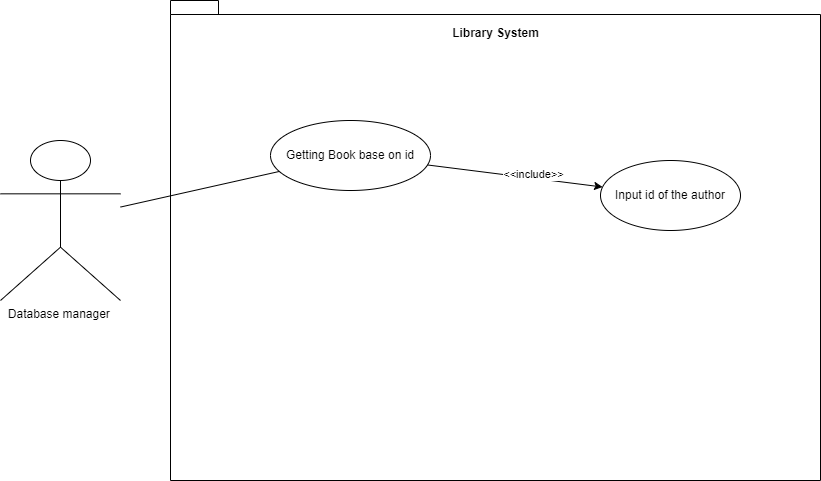

The diagram above was exported from draw.io. Its source (the exported page's mxGraphModel, read from the mxfile embedded in the PNG):
<mxGraphModel dx="1633" dy="758" grid="1" gridSize="10" guides="1" tooltips="1" connect="1" arrows="1" fold="1" page="1" pageScale="1" pageWidth="850" pageHeight="1100" math="0" shadow="0">
  <root>
    <mxCell id="0" />
    <mxCell id="1" parent="0" />
    <mxCell id="WXUy9Tb-qTp6Tu4ZHFu8-1" value="Database manager&amp;nbsp;&lt;br&gt;" style="shape=umlActor;verticalLabelPosition=bottom;verticalAlign=top;html=1;outlineConnect=0;" vertex="1" parent="1">
      <mxGeometry x="20" y="180" width="120" height="160" as="geometry" />
    </mxCell>
    <mxCell id="WXUy9Tb-qTp6Tu4ZHFu8-3" value="" style="shape=folder;fontStyle=1;spacingTop=10;tabWidth=40;tabHeight=14;tabPosition=left;html=1;whiteSpace=wrap;" vertex="1" parent="1">
      <mxGeometry x="190" y="40" width="650" height="480" as="geometry" />
    </mxCell>
    <mxCell id="WXUy9Tb-qTp6Tu4ZHFu8-4" value="Getting Book base on id" style="ellipse;whiteSpace=wrap;html=1;" vertex="1" parent="1">
      <mxGeometry x="290" y="160" width="160" height="70" as="geometry" />
    </mxCell>
    <mxCell id="WXUy9Tb-qTp6Tu4ZHFu8-5" value="Library System" style="text;align=center;fontStyle=1;verticalAlign=middle;spacingLeft=3;spacingRight=3;strokeColor=none;rotatable=0;points=[[0,0.5],[1,0.5]];portConstraint=eastwest;html=1;" vertex="1" parent="1">
      <mxGeometry x="475" y="60" width="80" height="26" as="geometry" />
    </mxCell>
    <mxCell id="WXUy9Tb-qTp6Tu4ZHFu8-6" value="" style="endArrow=none;html=1;rounded=0;" edge="1" parent="1" source="WXUy9Tb-qTp6Tu4ZHFu8-1" target="WXUy9Tb-qTp6Tu4ZHFu8-4">
      <mxGeometry width="50" height="50" relative="1" as="geometry">
        <mxPoint x="400" y="320" as="sourcePoint" />
        <mxPoint x="450" y="270" as="targetPoint" />
      </mxGeometry>
    </mxCell>
    <mxCell id="WXUy9Tb-qTp6Tu4ZHFu8-10" value="" style="endArrow=classic;html=1;rounded=0;" edge="1" parent="1" source="WXUy9Tb-qTp6Tu4ZHFu8-4" target="WXUy9Tb-qTp6Tu4ZHFu8-11">
      <mxGeometry width="50" height="50" relative="1" as="geometry">
        <mxPoint x="400" y="360" as="sourcePoint" />
        <mxPoint x="450" y="310" as="targetPoint" />
      </mxGeometry>
    </mxCell>
    <mxCell id="WXUy9Tb-qTp6Tu4ZHFu8-12" value="&amp;lt;&amp;lt;include&amp;gt;&amp;gt;" style="edgeLabel;html=1;align=center;verticalAlign=middle;resizable=0;points=[];" vertex="1" connectable="0" parent="WXUy9Tb-qTp6Tu4ZHFu8-10">
      <mxGeometry x="0.3581" y="-1" relative="1" as="geometry">
        <mxPoint x="-13" y="-7" as="offset" />
      </mxGeometry>
    </mxCell>
    <mxCell id="WXUy9Tb-qTp6Tu4ZHFu8-11" value="Input id of the author" style="ellipse;whiteSpace=wrap;html=1;" vertex="1" parent="1">
      <mxGeometry x="620" y="200" width="140" height="70" as="geometry" />
    </mxCell>
  </root>
</mxGraphModel>